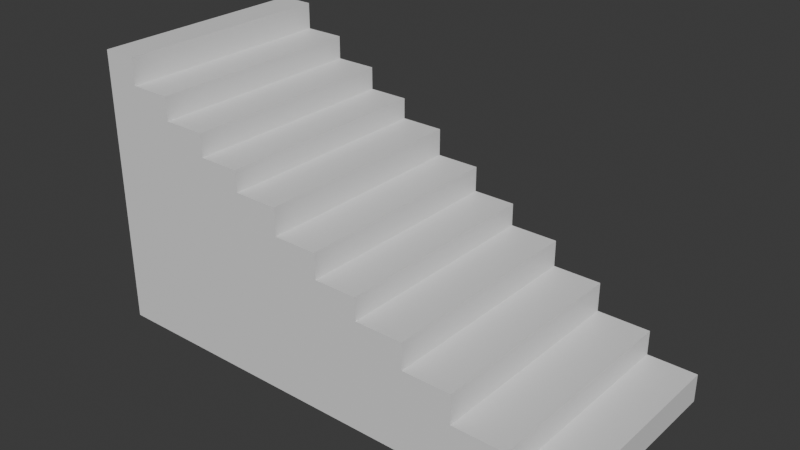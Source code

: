 # Source: Stairs.blend  (saved by Blender 4.4.32; exported with 4.5.12 LTS)
import bpy
from mathutils import Matrix  # noqa: F401  (used for matrix-valued properties, if any)

bpy.ops.wm.read_factory_settings(use_empty=True)
scene = bpy.context.scene
scene.name = 'Scene'

# ---- collections
col_collection = bpy.data.collections.new('Collection'); scene.collection.children.link(col_collection)

# ---- materials (node trees are filled in below, after node groups)
mat_material = bpy.data.materials.new('Material')
mat_material.alpha_threshold = 0.0
mat_material.roughness = 0.5
mat_material.line_color = (0.0, 0.0, 0.0, 1.0)

# ---- material node trees
mat_material.use_nodes = True; mat_material.node_tree.nodes.clear()
_N = mat_material.node_tree.nodes; _L = mat_material.node_tree.links
n0 = _N.new('ShaderNodeOutputMaterial'); n0.name = 'Material Output'; n0.location = (300, 300)
n1 = _N.new('ShaderNodeBsdfPrincipled'); n1.name = 'Principled BSDF'; n1.location = (10, 300)
n1.inputs[3].default_value = 1.45
_L.new(n1.outputs[0], n0.inputs[0])
n0.is_active_output = True

# ---- world
world_world = bpy.data.worlds.new('World'); scene.world = world_world
world_world.use_nodes = True; world_world.node_tree.nodes.clear()
_N = world_world.node_tree.nodes; _L = world_world.node_tree.links
n0 = _N.new('ShaderNodeOutputWorld'); n0.name = 'World Output'; n0.location = (300, 300)
n1 = _N.new('ShaderNodeBackground'); n1.name = 'Background'; n1.location = (10, 300)
n1.inputs[0].default_value = (0.05088, 0.05088, 0.05088, 1.0)
_L.new(n1.outputs[0], n0.inputs[0])
n0.is_active_output = True
world_world.color = (0.05088, 0.05088, 0.05088)
world_world.sun_shadow_jitter_overblur = 0.0

# ---- meshes
me_cube = bpy.data.meshes.new('Cube')
me_cube.from_pydata([(1.0, 1.0, -1.0), (1.0, -1.0, -1.0), (-1.0, 1.0, -1.0), (-1.0, -1.0, -1.0), (0.799, -1.0, -0.8228), (0.799, 1.0, -0.8228), (1.0, 1.0, -0.8228), (1.0, -1.0, -0.8228), (0.5818, 1.0, -0.6682), (0.5818, -1.0, -0.6682), (0.799, 1.0, -0.6682), (0.799, -1.0, -0.6682), (0.3821, -1.0, -0.4844), (0.3821, 1.0, -0.4844), (0.5818, 1.0, -0.4844), (0.5818, -1.0, -0.4844), (0.1834, -1.0, -0.3191), (0.1834, 1.0, -0.3191), (0.3821, 1.0, -0.3191), (0.3821, -1.0, -0.3191), (0.007211, 1.0, -0.1783), (0.007211, -1.0, -0.1783), (0.1834, 1.0, -0.1783), (0.1834, -1.0, -0.1783), (-0.1724, 1.0, -0.02094), (-0.1724, -1.0, -0.02094), (0.007211, 1.0, -0.02094), (0.007211, -1.0, -0.02094), (-0.3519, 1.0, 0.1475), (-0.3519, -1.0, 0.1475), (-0.1724, 1.0, 0.1475), (-0.1724, -1.0, 0.1475), (-0.5201, 1.0, 0.2765), (-0.5201, -1.0, 0.2765), (-0.3519, 1.0, 0.2765), (-0.3519, -1.0, 0.2765), (-0.6934, 1.0, 0.4169), (-0.6934, -1.0, 0.4169), (-0.5201, 1.0, 0.4169), (-0.5201, -1.0, 0.4169), (-0.8597, -1.0, 0.5607), (-0.8597, 1.0, 0.5607), (-0.6934, 1.0, 0.5607), (-0.6934, -1.0, 0.5607), (-0.8597, 1.0, 0.7248), (-1.0, 1.0, 0.7248), (-1.0, -1.0, 0.7248), (-0.8597, -1.0, 0.7248)], [], [(1, 7, 4, 11, 9, 15, 12, 19, 16, 23, 21, 27, 25, 31, 29, 35, 33, 39, 37, 43, 40, 47, 46, 3), (3, 46, 45, 2), (2, 0, 1, 3), (0, 6, 7, 1), (2, 45, 44, 41, 42, 36, 38, 32, 34, 28, 30, 24, 26, 20, 22, 17, 18, 13, 14, 8, 10, 5, 6, 0), (4, 5, 10, 11), (5, 4, 7, 6), (9, 8, 14, 15), (8, 9, 11, 10), (12, 13, 18, 19), (13, 12, 15, 14), (16, 17, 22, 23), (17, 16, 19, 18), (21, 20, 26, 27), (20, 21, 23, 22), (25, 24, 30, 31), (24, 25, 27, 26), (29, 28, 34, 35), (28, 29, 31, 30), (33, 32, 38, 39), (32, 33, 35, 34), (37, 36, 42, 43), (36, 37, 39, 38), (40, 41, 44, 47), (41, 40, 43, 42), (45, 46, 47, 44)])
_uv = me_cube.uv_layers.new(name='UVMap')
_uv.uv.foreach_set('vector', [0.375, 0.75, 0.3972, 0.75, 0.3972, 0.7751, 0.4165, 0.7751, 0.4165, 0.8023, 0.4394, 0.8023, 0.4394, 0.8272, 0.4601, 0.8272, 0.4601, 0.8521, 0.4777, 0.8521, 0.4777, 0.8741, 0.4974, 0.8741, 0.4974, 0.8966, 0.5184, 0.8966, 0.5184, 0.919, 0.5346, 0.919, 0.5346, 0.94, 0.5521, 0.94, 0.5521, 0.9617, 0.5701, 0.9617, 0.5701, 0.9825, 0.5906, 0.9825, 0.5906, 1.0, 0.375, 1.0, 0.375, 0.0, 0.5906, 0.0, 0.5906, 0.25, 0.375, 0.25, 0.125, 0.5, 0.375, 0.5, 0.375, 0.75, 0.125, 0.75, 0.375, 0.5, 0.3972, 0.5, 0.3972, 0.75, 0.375, 0.75, 0.375, 0.25, 0.5906, 0.25, 0.5906, 0.2675, 0.5701, 0.2675, 0.5701, 0.2883, 0.5521, 0.2883, 0.5521, 0.31, 0.5346, 0.31, 0.5346, 0.331, 0.5184, 0.331, 0.5184, 0.3534, 0.4974, 0.3534, 0.4974, 0.3759, 0.4777, 0.3759, 0.4777, 0.3979, 0.4601, 0.3979, 0.4601, 0.4228, 0.4394, 0.4228, 0.4394, 0.4477, 0.4165, 0.4477, 0.4165, 0.4749, 0.3972, 0.4749, 0.3972, 0.5, 0.375, 0.5, 0.375, 0.06367, 0.375, 0.1863, 0.3911, 0.1863, 0.3911, 0.06367, 0.125, 0.5637, 0.125, 0.6863, 0.2681, 0.6863, 0.2681, 0.5637, 0.375, 0.062, 0.375, 0.188, 0.3941, 0.188, 0.3941, 0.062, 0.125, 0.562, 0.125, 0.688, 0.2838, 0.688, 0.2838, 0.562, 0.375, 0.062, 0.375, 0.188, 0.3925, 0.188, 0.3925, 0.062, 0.125, 0.562, 0.125, 0.688, 0.2711, 0.688, 0.2711, 0.562, 0.375, 0.062, 0.375, 0.188, 0.3899, 0.188, 0.3899, 0.062, 0.125, 0.562, 0.125, 0.688, 0.2703, 0.688, 0.2703, 0.562, 0.375, 0.062, 0.375, 0.188, 0.3916, 0.188, 0.3916, 0.062, 0.125, 0.562, 0.125, 0.688, 0.2539, 0.688, 0.2539, 0.562, 0.375, 0.062, 0.375, 0.188, 0.3928, 0.188, 0.3928, 0.062, 0.125, 0.562, 0.125, 0.688, 0.2564, 0.688, 0.2564, 0.562, 0.375, 0.062, 0.375, 0.188, 0.3886, 0.188, 0.3886, 0.062, 0.125, 0.562, 0.125, 0.688, 0.2562, 0.688, 0.2562, 0.562, 0.375, 0.062, 0.375, 0.188, 0.3899, 0.188, 0.3899, 0.062, 0.125, 0.562, 0.125, 0.688, 0.248, 0.688, 0.248, 0.562, 0.375, 0.062, 0.375, 0.188, 0.3902, 0.188, 0.3902, 0.062, 0.125, 0.562, 0.125, 0.688, 0.2517, 0.688, 0.2517, 0.562, 0.375, 0.062, 0.375, 0.188, 0.3924, 0.188, 0.3924, 0.062, 0.125, 0.562, 0.125, 0.688, 0.2466, 0.688, 0.2466, 0.562, 0.1594, 0.562, 0.1594, 0.688, 0.262, 0.688, 0.262, 0.562])
me_cube.materials.append(mat_material)
me_cube.use_mirror_vertex_groups = False
me_cube.update()

# ---- objects
ob_cube = bpy.data.objects.new('Cube', me_cube)

# ---- transforms, parenting, visibility, modifiers, constraints
ob_cube.location = (0.0, 0.0, 0.0)
ob_cube.scale = (4.0, 1.8, 2.6)
ob_cube.lock_rotations_4d = False
ob_cube.empty_display_type = 'ARROWS'
ob_cube.lineart.crease_threshold = 0.0

# ---- collection membership
col_collection.objects.link(ob_cube)

# ---- scene / render settings (as saved in the file)
scene.frame_start = 1; scene.frame_end = 250; scene.frame_set(1)
scene.render.engine = 'BLENDER_EEVEE_NEXT'
bpy.context.view_layer.update()

# ---- added for rendering (the .blend has no active camera and no usable light): camera, sun
cam_auto = bpy.data.cameras.new('AutoCamera')
cam_auto.lens = 50.0
cam_auto.sensor_width = 36.0
cam_auto.clip_end = 1000.0
ob_auto_camera = bpy.data.objects.new('AutoCamera', cam_auto)
scene.collection.objects.link(ob_auto_camera)
ob_auto_camera.location = (9.11575, -10.9389, 6.93487)
ob_auto_camera.rotation_euler = (1.09748, -7.21219e-08, 0.694738)
scene.camera = ob_auto_camera
light_auto_sun = bpy.data.lights.new('AutoSun', 'SUN')
light_auto_sun.energy = 3.0
light_auto_sun.angle = 0.0523599
ob_auto_sun = bpy.data.objects.new('AutoSun', light_auto_sun)
scene.collection.objects.link(ob_auto_sun)
ob_auto_sun.rotation_euler = (0.872665, 0.174533, 0.523599)
bpy.context.view_layer.update()
